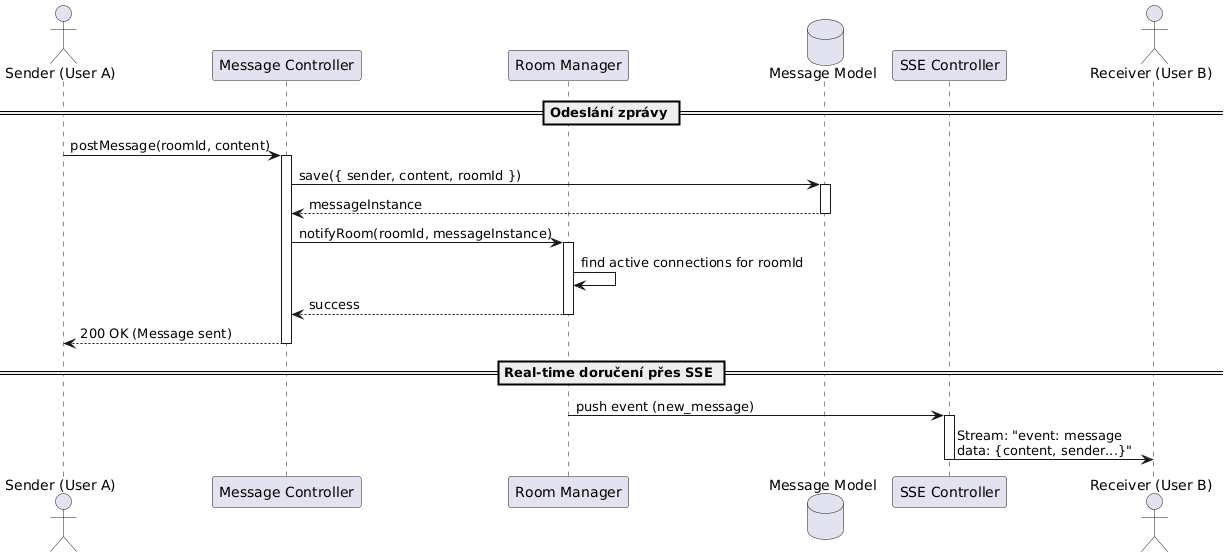

The diagram above was rendered by PlantUML. Its source (embedded in the PNG):
@startuml
actor "Sender (User A)" as UserA
participant "Message Controller" as Controller
participant "Room Manager" as Manager
database "Message Model" as Model
participant "SSE Controller" as SSE
actor "Receiver (User B)" as UserB

== Odeslání zprávy ==
UserA -> Controller : postMessage(roomId, content)
activate Controller

Controller -> Model : save({ sender, content, roomId })
activate Model
Model --> Controller : messageInstance
deactivate Model

Controller -> Manager : notifyRoom(roomId, messageInstance)
activate Manager
Manager -> Manager : find active connections for roomId
Manager --> Controller : success
deactivate Manager

Controller --> UserA : 200 OK (Message sent)
deactivate Controller

== Real-time doručení přes SSE ==
Manager -> SSE : push event (new_message)
activate SSE
SSE -> UserB : Stream: "event: message\ndata: {content, sender...}"
deactivate SSE
@enduml